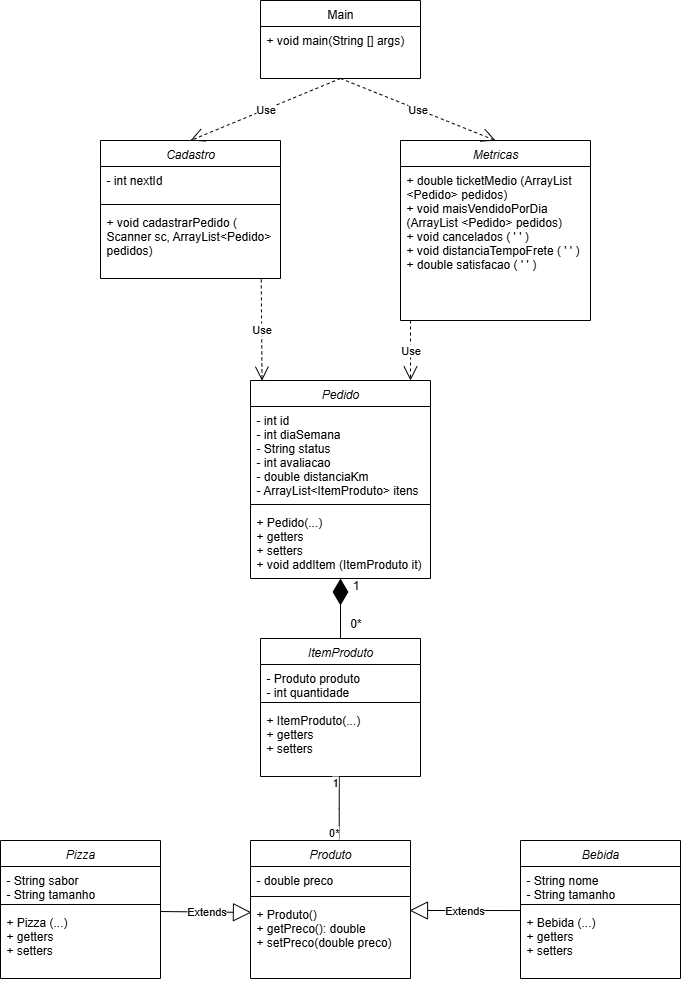

The diagram above was exported from draw.io. Its source (the exported page's mxGraphModel, read from the mxfile embedded in the PNG):
<mxGraphModel dx="2037" dy="1121" grid="1" gridSize="10" guides="1" tooltips="1" connect="1" arrows="1" fold="1" page="1" pageScale="1" pageWidth="827" pageHeight="1169" math="0" shadow="0">
  <root>
    <mxCell id="WIyWlLk6GJQsqaUBKTNV-0" />
    <mxCell id="WIyWlLk6GJQsqaUBKTNV-1" parent="WIyWlLk6GJQsqaUBKTNV-0" />
    <mxCell id="zkfFHV4jXpPFQw0GAbJ--0" value="Produto" style="swimlane;fontStyle=2;align=center;verticalAlign=top;childLayout=stackLayout;horizontal=1;startSize=26;horizontalStack=0;resizeParent=1;resizeLast=0;collapsible=1;marginBottom=0;rounded=0;shadow=0;strokeWidth=1;" parent="WIyWlLk6GJQsqaUBKTNV-1" vertex="1">
      <mxGeometry x="300" y="960" width="160" height="138" as="geometry">
        <mxRectangle x="230" y="140" width="160" height="26" as="alternateBounds" />
      </mxGeometry>
    </mxCell>
    <mxCell id="zkfFHV4jXpPFQw0GAbJ--1" value="- double preco" style="text;align=left;verticalAlign=top;spacingLeft=4;spacingRight=4;overflow=hidden;rotatable=0;points=[[0,0.5],[1,0.5]];portConstraint=eastwest;" parent="zkfFHV4jXpPFQw0GAbJ--0" vertex="1">
      <mxGeometry y="26" width="160" height="26" as="geometry" />
    </mxCell>
    <mxCell id="zkfFHV4jXpPFQw0GAbJ--4" value="" style="line;html=1;strokeWidth=1;align=left;verticalAlign=middle;spacingTop=-1;spacingLeft=3;spacingRight=3;rotatable=0;labelPosition=right;points=[];portConstraint=eastwest;" parent="zkfFHV4jXpPFQw0GAbJ--0" vertex="1">
      <mxGeometry y="52" width="160" height="8" as="geometry" />
    </mxCell>
    <mxCell id="zkfFHV4jXpPFQw0GAbJ--5" value="+ Produto()&#10;+ getPreco(): double&#10;+ setPreco(double preco)" style="text;align=left;verticalAlign=top;spacingLeft=4;spacingRight=4;overflow=hidden;rotatable=0;points=[[0,0.5],[1,0.5]];portConstraint=eastwest;" parent="zkfFHV4jXpPFQw0GAbJ--0" vertex="1">
      <mxGeometry y="60" width="160" height="70" as="geometry" />
    </mxCell>
    <mxCell id="zkfFHV4jXpPFQw0GAbJ--13" value="Main" style="swimlane;fontStyle=0;align=center;verticalAlign=top;childLayout=stackLayout;horizontal=1;startSize=26;horizontalStack=0;resizeParent=1;resizeLast=0;collapsible=1;marginBottom=0;rounded=0;shadow=0;strokeWidth=1;" parent="WIyWlLk6GJQsqaUBKTNV-1" vertex="1">
      <mxGeometry x="310" y="120" width="160" height="78" as="geometry">
        <mxRectangle x="340" y="380" width="170" height="26" as="alternateBounds" />
      </mxGeometry>
    </mxCell>
    <mxCell id="zkfFHV4jXpPFQw0GAbJ--14" value="+ void main(String [] args) " style="text;align=left;verticalAlign=top;spacingLeft=4;spacingRight=4;overflow=hidden;rotatable=0;points=[[0,0.5],[1,0.5]];portConstraint=eastwest;" parent="zkfFHV4jXpPFQw0GAbJ--13" vertex="1">
      <mxGeometry y="26" width="160" height="44" as="geometry" />
    </mxCell>
    <mxCell id="7dw77gUYol8lKAphlj2T-0" value="ItemProduto" style="swimlane;fontStyle=2;align=center;verticalAlign=top;childLayout=stackLayout;horizontal=1;startSize=26;horizontalStack=0;resizeParent=1;resizeLast=0;collapsible=1;marginBottom=0;rounded=0;shadow=0;strokeWidth=1;" vertex="1" parent="WIyWlLk6GJQsqaUBKTNV-1">
      <mxGeometry x="310" y="758" width="160" height="138" as="geometry">
        <mxRectangle x="230" y="140" width="160" height="26" as="alternateBounds" />
      </mxGeometry>
    </mxCell>
    <mxCell id="7dw77gUYol8lKAphlj2T-1" value="- Produto produto&#10;- int quantidade" style="text;align=left;verticalAlign=top;spacingLeft=4;spacingRight=4;overflow=hidden;rotatable=0;points=[[0,0.5],[1,0.5]];portConstraint=eastwest;" vertex="1" parent="7dw77gUYol8lKAphlj2T-0">
      <mxGeometry y="26" width="160" height="34" as="geometry" />
    </mxCell>
    <mxCell id="7dw77gUYol8lKAphlj2T-2" value="" style="line;html=1;strokeWidth=1;align=left;verticalAlign=middle;spacingTop=-1;spacingLeft=3;spacingRight=3;rotatable=0;labelPosition=right;points=[];portConstraint=eastwest;" vertex="1" parent="7dw77gUYol8lKAphlj2T-0">
      <mxGeometry y="60" width="160" height="8" as="geometry" />
    </mxCell>
    <mxCell id="7dw77gUYol8lKAphlj2T-3" value="+ ItemProduto(...)&#10;+ getters&#10;+ setters" style="text;align=left;verticalAlign=top;spacingLeft=4;spacingRight=4;overflow=hidden;rotatable=0;points=[[0,0.5],[1,0.5]];portConstraint=eastwest;" vertex="1" parent="7dw77gUYol8lKAphlj2T-0">
      <mxGeometry y="68" width="160" height="70" as="geometry" />
    </mxCell>
    <mxCell id="7dw77gUYol8lKAphlj2T-4" value="Pizza" style="swimlane;fontStyle=2;align=center;verticalAlign=top;childLayout=stackLayout;horizontal=1;startSize=26;horizontalStack=0;resizeParent=1;resizeLast=0;collapsible=1;marginBottom=0;rounded=0;shadow=0;strokeWidth=1;" vertex="1" parent="WIyWlLk6GJQsqaUBKTNV-1">
      <mxGeometry x="50" y="960" width="160" height="138" as="geometry">
        <mxRectangle x="230" y="140" width="160" height="26" as="alternateBounds" />
      </mxGeometry>
    </mxCell>
    <mxCell id="7dw77gUYol8lKAphlj2T-5" value="- String sabor&#10;- String tamanho" style="text;align=left;verticalAlign=top;spacingLeft=4;spacingRight=4;overflow=hidden;rotatable=0;points=[[0,0.5],[1,0.5]];portConstraint=eastwest;" vertex="1" parent="7dw77gUYol8lKAphlj2T-4">
      <mxGeometry y="26" width="160" height="34" as="geometry" />
    </mxCell>
    <mxCell id="7dw77gUYol8lKAphlj2T-6" value="" style="line;html=1;strokeWidth=1;align=left;verticalAlign=middle;spacingTop=-1;spacingLeft=3;spacingRight=3;rotatable=0;labelPosition=right;points=[];portConstraint=eastwest;" vertex="1" parent="7dw77gUYol8lKAphlj2T-4">
      <mxGeometry y="60" width="160" height="8" as="geometry" />
    </mxCell>
    <mxCell id="7dw77gUYol8lKAphlj2T-7" value="+ Pizza (...)&#10;+ getters&#10;+ setters" style="text;align=left;verticalAlign=top;spacingLeft=4;spacingRight=4;overflow=hidden;rotatable=0;points=[[0,0.5],[1,0.5]];portConstraint=eastwest;" vertex="1" parent="7dw77gUYol8lKAphlj2T-4">
      <mxGeometry y="68" width="160" height="70" as="geometry" />
    </mxCell>
    <mxCell id="7dw77gUYol8lKAphlj2T-8" value="Bebida" style="swimlane;fontStyle=2;align=center;verticalAlign=top;childLayout=stackLayout;horizontal=1;startSize=26;horizontalStack=0;resizeParent=1;resizeLast=0;collapsible=1;marginBottom=0;rounded=0;shadow=0;strokeWidth=1;" vertex="1" parent="WIyWlLk6GJQsqaUBKTNV-1">
      <mxGeometry x="570" y="960" width="160" height="138" as="geometry">
        <mxRectangle x="230" y="140" width="160" height="26" as="alternateBounds" />
      </mxGeometry>
    </mxCell>
    <mxCell id="7dw77gUYol8lKAphlj2T-9" value="- String nome&#10;- String tamanho" style="text;align=left;verticalAlign=top;spacingLeft=4;spacingRight=4;overflow=hidden;rotatable=0;points=[[0,0.5],[1,0.5]];portConstraint=eastwest;" vertex="1" parent="7dw77gUYol8lKAphlj2T-8">
      <mxGeometry y="26" width="160" height="34" as="geometry" />
    </mxCell>
    <mxCell id="7dw77gUYol8lKAphlj2T-10" value="" style="line;html=1;strokeWidth=1;align=left;verticalAlign=middle;spacingTop=-1;spacingLeft=3;spacingRight=3;rotatable=0;labelPosition=right;points=[];portConstraint=eastwest;" vertex="1" parent="7dw77gUYol8lKAphlj2T-8">
      <mxGeometry y="60" width="160" height="8" as="geometry" />
    </mxCell>
    <mxCell id="7dw77gUYol8lKAphlj2T-11" value="+ Bebida (...)&#10;+ getters&#10;+ setters" style="text;align=left;verticalAlign=top;spacingLeft=4;spacingRight=4;overflow=hidden;rotatable=0;points=[[0,0.5],[1,0.5]];portConstraint=eastwest;" vertex="1" parent="7dw77gUYol8lKAphlj2T-8">
      <mxGeometry y="68" width="160" height="70" as="geometry" />
    </mxCell>
    <mxCell id="7dw77gUYol8lKAphlj2T-12" value="Pedido" style="swimlane;fontStyle=2;align=center;verticalAlign=top;childLayout=stackLayout;horizontal=1;startSize=26;horizontalStack=0;resizeParent=1;resizeLast=0;collapsible=1;marginBottom=0;rounded=0;shadow=0;strokeWidth=1;" vertex="1" parent="WIyWlLk6GJQsqaUBKTNV-1">
      <mxGeometry x="300" y="500" width="180" height="198" as="geometry">
        <mxRectangle x="230" y="140" width="160" height="26" as="alternateBounds" />
      </mxGeometry>
    </mxCell>
    <mxCell id="7dw77gUYol8lKAphlj2T-13" value="- int id&#10;- int diaSemana&#10;- String status&#10;- int avaliacao&#10;- double distanciaKm&#10;- ArrayList&lt;ItemProduto&gt; itens" style="text;align=left;verticalAlign=top;spacingLeft=4;spacingRight=4;overflow=hidden;rotatable=0;points=[[0,0.5],[1,0.5]];portConstraint=eastwest;" vertex="1" parent="7dw77gUYol8lKAphlj2T-12">
      <mxGeometry y="26" width="180" height="94" as="geometry" />
    </mxCell>
    <mxCell id="7dw77gUYol8lKAphlj2T-14" value="" style="line;html=1;strokeWidth=1;align=left;verticalAlign=middle;spacingTop=-1;spacingLeft=3;spacingRight=3;rotatable=0;labelPosition=right;points=[];portConstraint=eastwest;" vertex="1" parent="7dw77gUYol8lKAphlj2T-12">
      <mxGeometry y="120" width="180" height="8" as="geometry" />
    </mxCell>
    <mxCell id="7dw77gUYol8lKAphlj2T-15" value="+ Pedido(...)&#10;+ getters&#10;+ setters&#10;+ void addItem (ItemProduto it)" style="text;align=left;verticalAlign=top;spacingLeft=4;spacingRight=4;overflow=hidden;rotatable=0;points=[[0,0.5],[1,0.5]];portConstraint=eastwest;" vertex="1" parent="7dw77gUYol8lKAphlj2T-12">
      <mxGeometry y="128" width="180" height="70" as="geometry" />
    </mxCell>
    <mxCell id="7dw77gUYol8lKAphlj2T-16" value="Cadastro" style="swimlane;fontStyle=2;align=center;verticalAlign=top;childLayout=stackLayout;horizontal=1;startSize=26;horizontalStack=0;resizeParent=1;resizeLast=0;collapsible=1;marginBottom=0;rounded=0;shadow=0;strokeWidth=1;" vertex="1" parent="WIyWlLk6GJQsqaUBKTNV-1">
      <mxGeometry x="150" y="260" width="180" height="138" as="geometry">
        <mxRectangle x="230" y="140" width="160" height="26" as="alternateBounds" />
      </mxGeometry>
    </mxCell>
    <mxCell id="7dw77gUYol8lKAphlj2T-17" value="- int nextId" style="text;align=left;verticalAlign=top;spacingLeft=4;spacingRight=4;overflow=hidden;rotatable=0;points=[[0,0.5],[1,0.5]];portConstraint=eastwest;" vertex="1" parent="7dw77gUYol8lKAphlj2T-16">
      <mxGeometry y="26" width="180" height="34" as="geometry" />
    </mxCell>
    <mxCell id="7dw77gUYol8lKAphlj2T-18" value="" style="line;html=1;strokeWidth=1;align=left;verticalAlign=middle;spacingTop=-1;spacingLeft=3;spacingRight=3;rotatable=0;labelPosition=right;points=[];portConstraint=eastwest;" vertex="1" parent="7dw77gUYol8lKAphlj2T-16">
      <mxGeometry y="60" width="180" height="8" as="geometry" />
    </mxCell>
    <mxCell id="7dw77gUYol8lKAphlj2T-19" value="+ void cadastrarPedido (&#10;Scanner sc, ArrayList&lt;Pedido&gt;&#10;pedidos)" style="text;align=left;verticalAlign=top;spacingLeft=4;spacingRight=4;overflow=hidden;rotatable=0;points=[[0,0.5],[1,0.5]];portConstraint=eastwest;" vertex="1" parent="7dw77gUYol8lKAphlj2T-16">
      <mxGeometry y="68" width="180" height="70" as="geometry" />
    </mxCell>
    <mxCell id="7dw77gUYol8lKAphlj2T-20" value="Metricas" style="swimlane;fontStyle=2;align=center;verticalAlign=top;childLayout=stackLayout;horizontal=1;startSize=26;horizontalStack=0;resizeParent=1;resizeLast=0;collapsible=1;marginBottom=0;rounded=0;shadow=0;strokeWidth=1;" vertex="1" parent="WIyWlLk6GJQsqaUBKTNV-1">
      <mxGeometry x="450" y="260" width="190" height="180" as="geometry">
        <mxRectangle x="230" y="140" width="160" height="26" as="alternateBounds" />
      </mxGeometry>
    </mxCell>
    <mxCell id="7dw77gUYol8lKAphlj2T-23" value="+ double ticketMedio (ArrayList&#10;&lt;Pedido&gt; pedidos)&#10;+ void maisVendidoPorDia&#10;(ArrayList &lt;Pedido&gt; pedidos)&#10;+ void cancelados ( ' ' )&#10;+ void distanciaTempoFrete ( ' ' )&#10;+ double satisfacao ( ' ' )" style="text;align=left;verticalAlign=top;spacingLeft=4;spacingRight=4;overflow=hidden;rotatable=0;points=[[0,0.5],[1,0.5]];portConstraint=eastwest;" vertex="1" parent="7dw77gUYol8lKAphlj2T-20">
      <mxGeometry y="26" width="190" height="134" as="geometry" />
    </mxCell>
    <mxCell id="7dw77gUYol8lKAphlj2T-27" value="Extends" style="endArrow=block;endSize=16;endFill=0;html=1;rounded=0;exitX=1;exitY=0.043;exitDx=0;exitDy=0;exitPerimeter=0;entryX=0.006;entryY=0.171;entryDx=0;entryDy=0;entryPerimeter=0;" edge="1" parent="WIyWlLk6GJQsqaUBKTNV-1" source="7dw77gUYol8lKAphlj2T-7" target="zkfFHV4jXpPFQw0GAbJ--5">
      <mxGeometry width="160" relative="1" as="geometry">
        <mxPoint x="300" y="1100" as="sourcePoint" />
        <mxPoint x="460" y="1100" as="targetPoint" />
      </mxGeometry>
    </mxCell>
    <mxCell id="7dw77gUYol8lKAphlj2T-28" value="Extends" style="endArrow=block;endSize=16;endFill=0;html=1;rounded=0;exitX=0;exitY=0.029;exitDx=0;exitDy=0;exitPerimeter=0;" edge="1" parent="WIyWlLk6GJQsqaUBKTNV-1" source="7dw77gUYol8lKAphlj2T-11">
      <mxGeometry width="160" relative="1" as="geometry">
        <mxPoint x="430" y="1312" as="sourcePoint" />
        <mxPoint x="459" y="1030" as="targetPoint" />
      </mxGeometry>
    </mxCell>
    <mxCell id="7dw77gUYol8lKAphlj2T-29" value="" style="endArrow=diamondThin;endFill=1;endSize=24;html=1;rounded=0;exitX=0.5;exitY=0;exitDx=0;exitDy=0;" edge="1" parent="WIyWlLk6GJQsqaUBKTNV-1" source="7dw77gUYol8lKAphlj2T-0" target="7dw77gUYol8lKAphlj2T-15">
      <mxGeometry width="160" relative="1" as="geometry">
        <mxPoint x="535" y="410" as="sourcePoint" />
        <mxPoint x="625" y="580" as="targetPoint" />
      </mxGeometry>
    </mxCell>
    <mxCell id="7dw77gUYol8lKAphlj2T-30" value="1" style="text;html=1;align=center;verticalAlign=middle;resizable=0;points=[];autosize=1;strokeColor=none;fillColor=none;" vertex="1" parent="WIyWlLk6GJQsqaUBKTNV-1">
      <mxGeometry x="390" y="690" width="30" height="30" as="geometry" />
    </mxCell>
    <mxCell id="7dw77gUYol8lKAphlj2T-31" value="0*" style="text;html=1;align=center;verticalAlign=middle;resizable=0;points=[];autosize=1;strokeColor=none;fillColor=none;" vertex="1" parent="WIyWlLk6GJQsqaUBKTNV-1">
      <mxGeometry x="390" y="728" width="30" height="30" as="geometry" />
    </mxCell>
    <mxCell id="7dw77gUYol8lKAphlj2T-32" value="" style="endArrow=none;html=1;edgeStyle=orthogonalEdgeStyle;rounded=0;exitX=0.492;exitY=0.994;exitDx=0;exitDy=0;exitPerimeter=0;entryX=0.555;entryY=-0.007;entryDx=0;entryDy=0;entryPerimeter=0;" edge="1" parent="WIyWlLk6GJQsqaUBKTNV-1" source="7dw77gUYol8lKAphlj2T-3" target="zkfFHV4jXpPFQw0GAbJ--0">
      <mxGeometry relative="1" as="geometry">
        <mxPoint x="480" y="730" as="sourcePoint" />
        <mxPoint x="595" y="730" as="targetPoint" />
      </mxGeometry>
    </mxCell>
    <mxCell id="7dw77gUYol8lKAphlj2T-33" value="1" style="edgeLabel;resizable=0;html=1;align=left;verticalAlign=bottom;" connectable="0" vertex="1" parent="7dw77gUYol8lKAphlj2T-32">
      <mxGeometry x="-1" relative="1" as="geometry">
        <mxPoint x="-9" y="14" as="offset" />
      </mxGeometry>
    </mxCell>
    <mxCell id="7dw77gUYol8lKAphlj2T-34" value="0*" style="edgeLabel;resizable=0;html=1;align=right;verticalAlign=bottom;" connectable="0" vertex="1" parent="7dw77gUYol8lKAphlj2T-32">
      <mxGeometry x="1" relative="1" as="geometry" />
    </mxCell>
    <mxCell id="7dw77gUYol8lKAphlj2T-35" value="Use" style="endArrow=open;endSize=12;dashed=1;html=1;rounded=0;exitX=0.893;exitY=1.013;exitDx=0;exitDy=0;exitPerimeter=0;entryX=0.064;entryY=0.001;entryDx=0;entryDy=0;entryPerimeter=0;" edge="1" parent="WIyWlLk6GJQsqaUBKTNV-1" source="7dw77gUYol8lKAphlj2T-19" target="7dw77gUYol8lKAphlj2T-12">
      <mxGeometry width="160" relative="1" as="geometry">
        <mxPoint x="350" y="460" as="sourcePoint" />
        <mxPoint x="510" y="320" as="targetPoint" />
      </mxGeometry>
    </mxCell>
    <mxCell id="7dw77gUYol8lKAphlj2T-36" value="Use" style="endArrow=open;endSize=12;dashed=1;html=1;rounded=0;" edge="1" parent="WIyWlLk6GJQsqaUBKTNV-1">
      <mxGeometry width="160" relative="1" as="geometry">
        <mxPoint x="460" y="440" as="sourcePoint" />
        <mxPoint x="460" y="500" as="targetPoint" />
      </mxGeometry>
    </mxCell>
    <mxCell id="7dw77gUYol8lKAphlj2T-38" value="Use" style="endArrow=open;endSize=12;dashed=1;html=1;rounded=0;exitX=0.5;exitY=1;exitDx=0;exitDy=0;entryX=0.5;entryY=0;entryDx=0;entryDy=0;" edge="1" parent="WIyWlLk6GJQsqaUBKTNV-1" source="zkfFHV4jXpPFQw0GAbJ--13" target="7dw77gUYol8lKAphlj2T-20">
      <mxGeometry width="160" relative="1" as="geometry">
        <mxPoint x="430" y="420" as="sourcePoint" />
        <mxPoint x="590" y="420" as="targetPoint" />
      </mxGeometry>
    </mxCell>
    <mxCell id="7dw77gUYol8lKAphlj2T-39" value="Use" style="endArrow=open;endSize=12;dashed=1;html=1;rounded=0;exitX=0.5;exitY=1;exitDx=0;exitDy=0;entryX=0.5;entryY=0;entryDx=0;entryDy=0;" edge="1" parent="WIyWlLk6GJQsqaUBKTNV-1" source="zkfFHV4jXpPFQw0GAbJ--13" target="7dw77gUYol8lKAphlj2T-16">
      <mxGeometry width="160" relative="1" as="geometry">
        <mxPoint x="400" y="208" as="sourcePoint" />
        <mxPoint x="555" y="308" as="targetPoint" />
      </mxGeometry>
    </mxCell>
  </root>
</mxGraphModel>